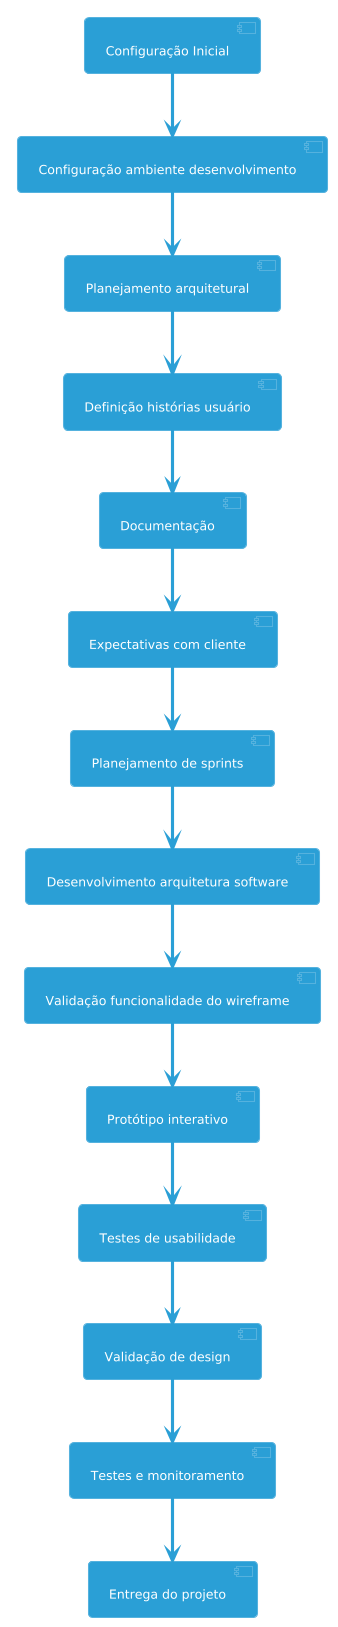

The diagram above was rendered by PlantUML. Its source (embedded in the PNG):
@startuml
!theme cyborg


[Configuração Inicial] --> [Configuração ambiente desenvolvimento] 
[Configuração ambiente desenvolvimento] --> [Planejamento arquitetural] 
[Planejamento arquitetural] --> [Definição histórias usuário] 
[Definição histórias usuário] --> [Documentação] 
[Documentação] --> [Expectativas com cliente] 
[Expectativas com cliente] --> [Planejamento de sprints] 
[Planejamento de sprints] --> [Desenvolvimento arquitetura software] 
[Desenvolvimento arquitetura software] --> [Validação funcionalidade do wireframe] 
[Validação funcionalidade do wireframe] --> [Protótipo interativo] 
[Protótipo interativo] --> [Testes de usabilidade] 
[Testes de usabilidade] --> [Validação de design] 
[Validação de design] --> [Testes e monitoramento] 
[Testes e monitoramento] --> [Entrega do projeto]
@enduml